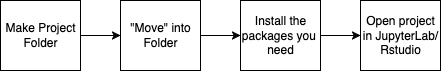

The diagram above was exported from draw.io. Its source (the exported page's mxGraphModel, read from the mxfile embedded in the PNG):
<mxGraphModel dx="1018" dy="665" grid="1" gridSize="10" guides="1" tooltips="1" connect="1" arrows="1" fold="1" page="1" pageScale="1" pageWidth="850" pageHeight="1100" math="0" shadow="0">
  <root>
    <mxCell id="0" />
    <mxCell id="1" parent="0" />
    <mxCell id="JjP7CGugrltXD1gjZlI_-5" style="edgeStyle=orthogonalEdgeStyle;rounded=0;orthogonalLoop=1;jettySize=auto;html=1;exitX=1;exitY=0.5;exitDx=0;exitDy=0;entryX=0;entryY=0.5;entryDx=0;entryDy=0;" edge="1" parent="1" source="JjP7CGugrltXD1gjZlI_-1" target="JjP7CGugrltXD1gjZlI_-2">
      <mxGeometry relative="1" as="geometry" />
    </mxCell>
    <mxCell id="JjP7CGugrltXD1gjZlI_-1" value="Make Project Folder" style="rounded=0;whiteSpace=wrap;html=1;" vertex="1" parent="1">
      <mxGeometry x="80" y="120" width="80" height="70" as="geometry" />
    </mxCell>
    <mxCell id="JjP7CGugrltXD1gjZlI_-6" style="edgeStyle=orthogonalEdgeStyle;rounded=0;orthogonalLoop=1;jettySize=auto;html=1;exitX=1;exitY=0.5;exitDx=0;exitDy=0;entryX=0;entryY=0.5;entryDx=0;entryDy=0;" edge="1" parent="1" source="JjP7CGugrltXD1gjZlI_-2" target="JjP7CGugrltXD1gjZlI_-3">
      <mxGeometry relative="1" as="geometry" />
    </mxCell>
    <mxCell id="JjP7CGugrltXD1gjZlI_-2" value="&lt;div&gt;&quot;Move&quot; into&lt;/div&gt;&lt;div&gt;Folder&lt;/div&gt;" style="rounded=0;whiteSpace=wrap;html=1;" vertex="1" parent="1">
      <mxGeometry x="200" y="120" width="80" height="70" as="geometry" />
    </mxCell>
    <mxCell id="JjP7CGugrltXD1gjZlI_-7" style="edgeStyle=orthogonalEdgeStyle;rounded=0;orthogonalLoop=1;jettySize=auto;html=1;exitX=1;exitY=0.5;exitDx=0;exitDy=0;entryX=0;entryY=0.5;entryDx=0;entryDy=0;" edge="1" parent="1" source="JjP7CGugrltXD1gjZlI_-3" target="JjP7CGugrltXD1gjZlI_-4">
      <mxGeometry relative="1" as="geometry" />
    </mxCell>
    <mxCell id="JjP7CGugrltXD1gjZlI_-3" value="&lt;div&gt;Install the packages you&amp;nbsp;&lt;/div&gt;&lt;div&gt;need&lt;/div&gt;" style="rounded=0;whiteSpace=wrap;html=1;" vertex="1" parent="1">
      <mxGeometry x="320" y="120" width="80" height="70" as="geometry" />
    </mxCell>
    <mxCell id="JjP7CGugrltXD1gjZlI_-4" value="Open project in JupyterLab/Rstudio" style="rounded=0;whiteSpace=wrap;html=1;" vertex="1" parent="1">
      <mxGeometry x="440" y="120" width="80" height="70" as="geometry" />
    </mxCell>
  </root>
</mxGraphModel>